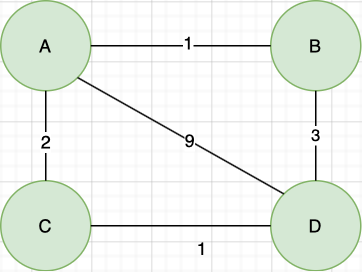

The diagram above was exported from draw.io. Its source (the exported page's mxGraphModel, read from the mxfile embedded in the PNG):
<mxGraphModel dx="946" dy="662" grid="1" gridSize="10" guides="1" tooltips="1" connect="1" arrows="1" fold="1" page="1" pageScale="1" pageWidth="827" pageHeight="1169" math="0" shadow="0">
  <root>
    <mxCell id="0" />
    <mxCell id="1" parent="0" />
    <mxCell id="0rLWlAjnk5a59WqcLDLn-1" value="D" style="ellipse;whiteSpace=wrap;html=1;aspect=fixed;fillColor=#d5e8d4;strokeColor=#82b366;" vertex="1" parent="1">
      <mxGeometry x="400" y="240" width="60" height="60" as="geometry" />
    </mxCell>
    <mxCell id="0rLWlAjnk5a59WqcLDLn-2" value="B" style="ellipse;whiteSpace=wrap;html=1;aspect=fixed;fillColor=#d5e8d4;strokeColor=#82b366;" vertex="1" parent="1">
      <mxGeometry x="400" y="120" width="60" height="60" as="geometry" />
    </mxCell>
    <mxCell id="0rLWlAjnk5a59WqcLDLn-3" value="C" style="ellipse;whiteSpace=wrap;html=1;aspect=fixed;fillColor=#d5e8d4;strokeColor=#82b366;" vertex="1" parent="1">
      <mxGeometry x="220" y="240" width="60" height="60" as="geometry" />
    </mxCell>
    <mxCell id="0rLWlAjnk5a59WqcLDLn-4" value="A" style="ellipse;whiteSpace=wrap;html=1;aspect=fixed;fillColor=#d5e8d4;strokeColor=#82b366;" vertex="1" parent="1">
      <mxGeometry x="220" y="120" width="60" height="60" as="geometry" />
    </mxCell>
    <mxCell id="0rLWlAjnk5a59WqcLDLn-5" value="" style="endArrow=none;html=1;exitX=1;exitY=0.5;exitDx=0;exitDy=0;" edge="1" parent="1" source="0rLWlAjnk5a59WqcLDLn-3" target="0rLWlAjnk5a59WqcLDLn-1">
      <mxGeometry width="50" height="50" relative="1" as="geometry">
        <mxPoint x="390" y="370" as="sourcePoint" />
        <mxPoint x="440" y="320" as="targetPoint" />
      </mxGeometry>
    </mxCell>
    <mxCell id="0rLWlAjnk5a59WqcLDLn-6" value="" style="endArrow=none;html=1;exitX=0.5;exitY=0;exitDx=0;exitDy=0;entryX=0.5;entryY=1;entryDx=0;entryDy=0;" edge="1" parent="1" source="0rLWlAjnk5a59WqcLDLn-3" target="0rLWlAjnk5a59WqcLDLn-4">
      <mxGeometry width="50" height="50" relative="1" as="geometry">
        <mxPoint x="290" y="290" as="sourcePoint" />
        <mxPoint x="410" y="290" as="targetPoint" />
      </mxGeometry>
    </mxCell>
    <mxCell id="0rLWlAjnk5a59WqcLDLn-13" value="2" style="text;html=1;align=center;verticalAlign=middle;resizable=0;points=[];labelBackgroundColor=#ffffff;" vertex="1" connectable="0" parent="0rLWlAjnk5a59WqcLDLn-6">
      <mxGeometry x="-0.1" y="1" relative="1" as="geometry">
        <mxPoint as="offset" />
      </mxGeometry>
    </mxCell>
    <mxCell id="0rLWlAjnk5a59WqcLDLn-7" value="" style="endArrow=none;html=1;exitX=0;exitY=0.5;exitDx=0;exitDy=0;entryX=1;entryY=0.5;entryDx=0;entryDy=0;" edge="1" parent="1" source="0rLWlAjnk5a59WqcLDLn-2" target="0rLWlAjnk5a59WqcLDLn-4">
      <mxGeometry width="50" height="50" relative="1" as="geometry">
        <mxPoint x="250" y="250" as="sourcePoint" />
        <mxPoint x="250" y="210" as="targetPoint" />
      </mxGeometry>
    </mxCell>
    <mxCell id="0rLWlAjnk5a59WqcLDLn-11" value="1" style="text;html=1;align=center;verticalAlign=middle;resizable=0;points=[];labelBackgroundColor=#ffffff;" vertex="1" connectable="0" parent="0rLWlAjnk5a59WqcLDLn-7">
      <mxGeometry x="-0.0667" y="-3" relative="1" as="geometry">
        <mxPoint as="offset" />
      </mxGeometry>
    </mxCell>
    <mxCell id="0rLWlAjnk5a59WqcLDLn-8" value="3" style="endArrow=none;html=1;exitX=0.5;exitY=1;exitDx=0;exitDy=0;" edge="1" parent="1" source="0rLWlAjnk5a59WqcLDLn-2" target="0rLWlAjnk5a59WqcLDLn-1">
      <mxGeometry width="50" height="50" relative="1" as="geometry">
        <mxPoint x="410" y="170" as="sourcePoint" />
        <mxPoint x="290" y="170" as="targetPoint" />
      </mxGeometry>
    </mxCell>
    <mxCell id="0rLWlAjnk5a59WqcLDLn-12" value="1" style="text;html=1;align=center;verticalAlign=middle;resizable=0;points=[];autosize=1;" vertex="1" parent="1">
      <mxGeometry x="344" y="275" width="20" height="20" as="geometry" />
    </mxCell>
    <mxCell id="0rLWlAjnk5a59WqcLDLn-14" value="" style="endArrow=none;html=1;entryX=0;entryY=0;entryDx=0;entryDy=0;exitX=1;exitY=1;exitDx=0;exitDy=0;" edge="1" parent="1" source="0rLWlAjnk5a59WqcLDLn-4" target="0rLWlAjnk5a59WqcLDLn-1">
      <mxGeometry width="50" height="50" relative="1" as="geometry">
        <mxPoint x="390" y="370" as="sourcePoint" />
        <mxPoint x="440" y="320" as="targetPoint" />
      </mxGeometry>
    </mxCell>
    <mxCell id="0rLWlAjnk5a59WqcLDLn-15" value="9" style="text;html=1;align=center;verticalAlign=middle;resizable=0;points=[];labelBackgroundColor=#ffffff;" vertex="1" connectable="0" parent="0rLWlAjnk5a59WqcLDLn-14">
      <mxGeometry x="0.0803" y="1" relative="1" as="geometry">
        <mxPoint as="offset" />
      </mxGeometry>
    </mxCell>
  </root>
</mxGraphModel>